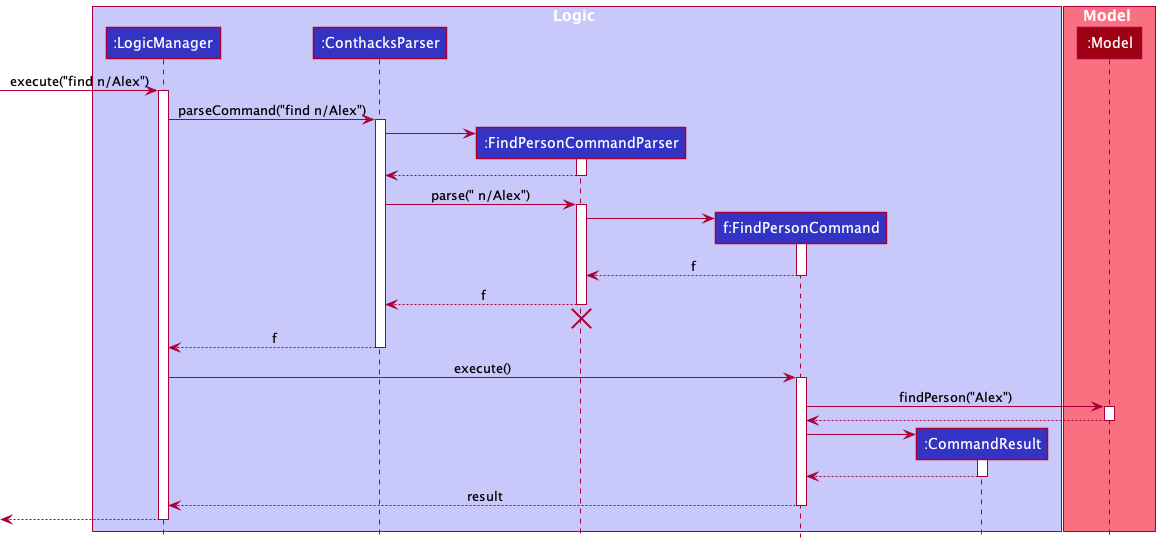

The diagram above was rendered by PlantUML. Its source (embedded in the PNG):
@startuml
!include style.puml

box Logic LOGIC_COLOR_T1
participant ":LogicManager" as LogicManager LOGIC_COLOR
participant ":ConthacksParser" as ConthacksParser LOGIC_COLOR
participant ":FindPersonCommandParser" as FindPersonCommandParser LOGIC_COLOR
participant "f:FindPersonCommand" as FindPersonCommand LOGIC_COLOR
participant ":CommandResult" as CommandResult LOGIC_COLOR
end box

box Model MODEL_COLOR_T1
participant ":Model" as Model MODEL_COLOR
end box

[-> LogicManager : execute("find n/Alex")
activate LogicManager

LogicManager -> ConthacksParser : parseCommand("find n/Alex")
activate ConthacksParser

create FindPersonCommandParser
ConthacksParser -> FindPersonCommandParser
activate FindPersonCommandParser

FindPersonCommandParser --> ConthacksParser
deactivate FindPersonCommandParser

ConthacksParser -> FindPersonCommandParser : parse(" n/Alex")
activate FindPersonCommandParser

create FindPersonCommand
FindPersonCommandParser -> FindPersonCommand
activate FindPersonCommand

FindPersonCommand --> FindPersonCommandParser : f
deactivate FindPersonCommand

FindPersonCommandParser --> ConthacksParser : f
deactivate FindPersonCommandParser
'Hidden arrow to position the destroy marker below the end of the activation bar.
FindPersonCommandParser -[hidden]-> ConthacksParser
destroy FindPersonCommandParser

ConthacksParser --> LogicManager : f
deactivate ConthacksParser

LogicManager -> FindPersonCommand : execute()
activate FindPersonCommand

FindPersonCommand -> Model : findPerson("Alex")
activate Model

Model --> FindPersonCommand
deactivate Model

create CommandResult
FindPersonCommand -> CommandResult
activate CommandResult

CommandResult --> FindPersonCommand
deactivate CommandResult

FindPersonCommand --> LogicManager : result
deactivate FindPersonCommand

[<--LogicManager
deactivate LogicManager
@enduml